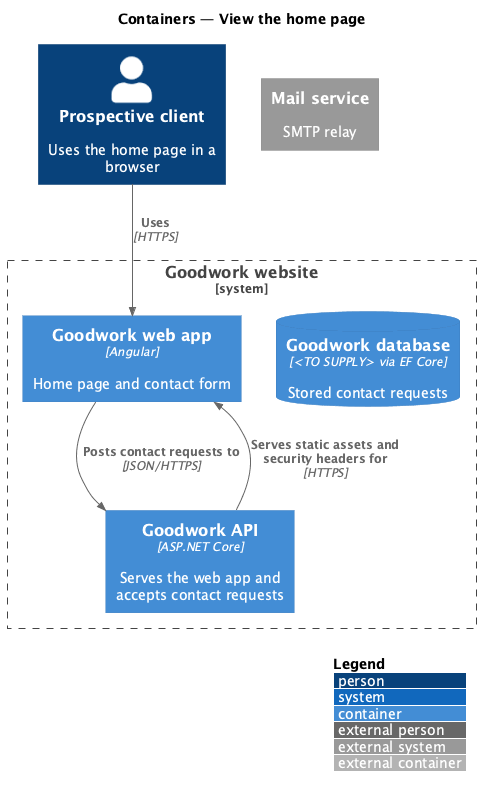

The diagram above was rendered by PlantUML. Its source (embedded in the PNG):
@startuml
!include <C4/C4_Container>
LAYOUT_WITH_LEGEND()
title Containers — View the home page

Person(visitor, "Prospective client", "Uses the home page in a browser")
System_Boundary(goodwork, "Goodwork website") {
  Container(spa, "Goodwork web app", "Angular", "Home page and contact form")
  Container(api, "Goodwork API", "ASP.NET Core", "Serves the web app and accepts contact requests")
  ContainerDb(db, "Goodwork database", "<TO SUPPLY> via EF Core", "Stored contact requests")
}
System_Ext(mail, "Mail service", "SMTP relay")
Rel(visitor, spa, "Uses", "HTTPS")
Rel(spa, api, "Posts contact requests to", "JSON/HTTPS")
Rel(api, spa, "Serves static assets and security headers for", "HTTPS")
@enduml